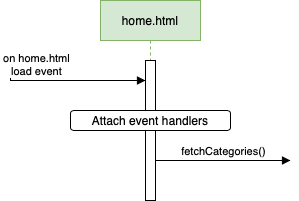

The diagram above was exported from draw.io. Its source (the exported page's mxGraphModel, read from the mxfile embedded in the PNG):
<mxGraphModel dx="1183" dy="696" grid="1" gridSize="10" guides="1" tooltips="1" connect="1" arrows="1" fold="1" page="1" pageScale="1" pageWidth="827" pageHeight="1169" math="0" shadow="0">
  <root>
    <mxCell id="0" />
    <mxCell id="1" parent="0" />
    <mxCell id="QFtNswG6emnSSMn7JaWu-1" value="home.html" style="shape=umlLifeline;perimeter=lifelinePerimeter;whiteSpace=wrap;html=1;container=1;dropTarget=0;collapsible=0;recursiveResize=0;outlineConnect=0;portConstraint=eastwest;newEdgeStyle={&quot;edgeStyle&quot;:&quot;elbowEdgeStyle&quot;,&quot;elbow&quot;:&quot;vertical&quot;,&quot;curved&quot;:0,&quot;rounded&quot;:0};fillColor=#d5e8d4;strokeColor=#82b366;" vertex="1" parent="1">
      <mxGeometry x="170" y="80" width="100" height="200" as="geometry" />
    </mxCell>
    <mxCell id="QFtNswG6emnSSMn7JaWu-3" value="" style="html=1;points=[];perimeter=orthogonalPerimeter;outlineConnect=0;targetShapes=umlLifeline;portConstraint=eastwest;newEdgeStyle={&quot;edgeStyle&quot;:&quot;elbowEdgeStyle&quot;,&quot;elbow&quot;:&quot;vertical&quot;,&quot;curved&quot;:0,&quot;rounded&quot;:0};" vertex="1" parent="QFtNswG6emnSSMn7JaWu-1">
      <mxGeometry x="45" y="60" width="10" height="140" as="geometry" />
    </mxCell>
    <mxCell id="QFtNswG6emnSSMn7JaWu-4" value="on home.html&lt;br&gt;load event" style="html=1;verticalAlign=bottom;startArrow=oval;startFill=1;endArrow=block;startSize=8;edgeStyle=elbowEdgeStyle;elbow=vertical;curved=0;rounded=0;" edge="1" parent="1" target="QFtNswG6emnSSMn7JaWu-3">
      <mxGeometry x="-0.4074" width="60" relative="1" as="geometry">
        <mxPoint x="80" y="140" as="sourcePoint" />
        <mxPoint x="190" y="140" as="targetPoint" />
        <Array as="points">
          <mxPoint x="180" y="160" />
        </Array>
        <mxPoint as="offset" />
      </mxGeometry>
    </mxCell>
    <mxCell id="QFtNswG6emnSSMn7JaWu-5" value="fetchCategories()" style="html=1;verticalAlign=bottom;endArrow=block;edgeStyle=elbowEdgeStyle;elbow=vertical;curved=0;rounded=0;" edge="1" parent="1" source="QFtNswG6emnSSMn7JaWu-3">
      <mxGeometry width="80" relative="1" as="geometry">
        <mxPoint x="230" y="240" as="sourcePoint" />
        <mxPoint x="360" y="240" as="targetPoint" />
      </mxGeometry>
    </mxCell>
    <mxCell id="QFtNswG6emnSSMn7JaWu-6" value="Attach event handlers" style="rounded=1;whiteSpace=wrap;html=1;" vertex="1" parent="1">
      <mxGeometry x="140" y="190" width="160" height="20" as="geometry" />
    </mxCell>
  </root>
</mxGraphModel>